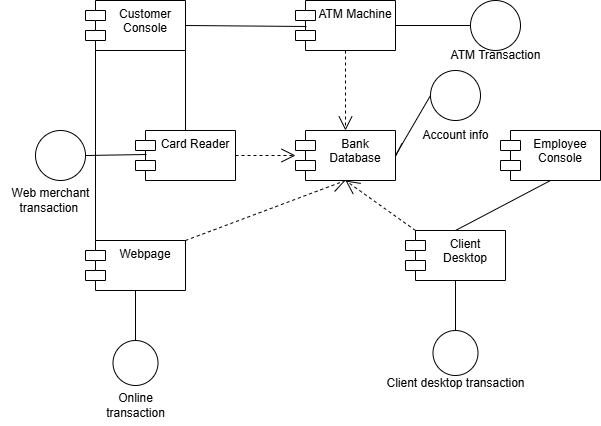

The diagram above was exported from draw.io. Its source (the exported page's mxGraphModel, read from the mxfile embedded in the PNG):
<mxGraphModel dx="880" dy="468" grid="1" gridSize="10" guides="1" tooltips="1" connect="1" arrows="1" fold="1" page="1" pageScale="1" pageWidth="850" pageHeight="1100" math="0" shadow="0">
  <root>
    <mxCell id="0" />
    <mxCell id="1" parent="0" />
    <mxCell id="TjNkOX4BezxmxeaBqx1e-3" value="Customer Console&lt;div&gt;&lt;br&gt;&lt;/div&gt;" style="shape=module;align=left;spacingLeft=20;align=center;verticalAlign=top;whiteSpace=wrap;html=1;" vertex="1" parent="1">
      <mxGeometry x="105" y="60" width="100" height="50" as="geometry" />
    </mxCell>
    <mxCell id="TjNkOX4BezxmxeaBqx1e-6" value="ATM Machine" style="shape=module;align=left;spacingLeft=20;align=center;verticalAlign=top;whiteSpace=wrap;html=1;" vertex="1" parent="1">
      <mxGeometry x="315" y="60" width="100" height="50" as="geometry" />
    </mxCell>
    <mxCell id="TjNkOX4BezxmxeaBqx1e-8" value="" style="endArrow=none;html=1;rounded=0;entryX=0.11;entryY=0.52;entryDx=0;entryDy=0;entryPerimeter=0;exitX=1;exitY=0.5;exitDx=0;exitDy=0;" edge="1" parent="1" source="TjNkOX4BezxmxeaBqx1e-3" target="TjNkOX4BezxmxeaBqx1e-6">
      <mxGeometry relative="1" as="geometry">
        <mxPoint x="385" y="250" as="sourcePoint" />
        <mxPoint x="545" y="250" as="targetPoint" />
      </mxGeometry>
    </mxCell>
    <mxCell id="TjNkOX4BezxmxeaBqx1e-11" value="" style="endArrow=open;endSize=12;dashed=1;html=1;rounded=0;exitX=0.5;exitY=1;exitDx=0;exitDy=0;entryX=0.5;entryY=0;entryDx=0;entryDy=0;" edge="1" parent="1" source="TjNkOX4BezxmxeaBqx1e-6" target="TjNkOX4BezxmxeaBqx1e-9">
      <mxGeometry width="160" relative="1" as="geometry">
        <mxPoint x="385" y="250" as="sourcePoint" />
        <mxPoint x="545" y="250" as="targetPoint" />
      </mxGeometry>
    </mxCell>
    <mxCell id="TjNkOX4BezxmxeaBqx1e-12" value="Card Reader" style="shape=module;align=left;spacingLeft=20;align=center;verticalAlign=top;whiteSpace=wrap;html=1;" vertex="1" parent="1">
      <mxGeometry x="155" y="190" width="100" height="50" as="geometry" />
    </mxCell>
    <mxCell id="TjNkOX4BezxmxeaBqx1e-14" value="" style="endArrow=open;endSize=12;dashed=1;html=1;rounded=0;exitX=1;exitY=0.5;exitDx=0;exitDy=0;" edge="1" parent="1" source="TjNkOX4BezxmxeaBqx1e-9">
      <mxGeometry width="160" relative="1" as="geometry">
        <mxPoint x="385" y="250" as="sourcePoint" />
        <mxPoint x="415" y="217" as="targetPoint" />
      </mxGeometry>
    </mxCell>
    <mxCell id="TjNkOX4BezxmxeaBqx1e-15" value="" style="ellipse;whiteSpace=wrap;html=1;verticalAlign=top;spacingLeft=20;" vertex="1" parent="1">
      <mxGeometry x="490" y="60" width="50" height="50" as="geometry" />
    </mxCell>
    <mxCell id="TjNkOX4BezxmxeaBqx1e-20" value="" style="ellipse;whiteSpace=wrap;html=1;verticalAlign=top;spacingLeft=20;" vertex="1" parent="1">
      <mxGeometry x="450" y="130" width="50" height="50" as="geometry" />
    </mxCell>
    <mxCell id="TjNkOX4BezxmxeaBqx1e-22" value="ATM Transaction" style="text;html=1;align=center;verticalAlign=middle;resizable=0;points=[];autosize=1;strokeColor=none;fillColor=none;" vertex="1" parent="1">
      <mxGeometry x="460" y="100" width="110" height="30" as="geometry" />
    </mxCell>
    <mxCell id="TjNkOX4BezxmxeaBqx1e-23" value="Account info" style="text;html=1;align=center;verticalAlign=middle;resizable=0;points=[];autosize=1;strokeColor=none;fillColor=none;" vertex="1" parent="1">
      <mxGeometry x="430" y="180" width="90" height="30" as="geometry" />
    </mxCell>
    <mxCell id="TjNkOX4BezxmxeaBqx1e-25" value="Webpage" style="shape=module;align=left;spacingLeft=20;align=center;verticalAlign=top;whiteSpace=wrap;html=1;" vertex="1" parent="1">
      <mxGeometry x="105" y="300" width="100" height="50" as="geometry" />
    </mxCell>
    <mxCell id="TjNkOX4BezxmxeaBqx1e-26" value="" style="endArrow=open;endSize=12;dashed=1;html=1;rounded=0;exitX=1;exitY=0;exitDx=0;exitDy=0;entryX=0.5;entryY=1;entryDx=0;entryDy=0;" edge="1" parent="1" source="TjNkOX4BezxmxeaBqx1e-25" target="TjNkOX4BezxmxeaBqx1e-9">
      <mxGeometry width="160" relative="1" as="geometry">
        <mxPoint x="385" y="250" as="sourcePoint" />
        <mxPoint x="545" y="250" as="targetPoint" />
      </mxGeometry>
    </mxCell>
    <mxCell id="TjNkOX4BezxmxeaBqx1e-27" value="Client Desktop" style="shape=module;align=left;spacingLeft=20;align=center;verticalAlign=top;whiteSpace=wrap;html=1;" vertex="1" parent="1">
      <mxGeometry x="425" y="290" width="100" height="50" as="geometry" />
    </mxCell>
    <mxCell id="TjNkOX4BezxmxeaBqx1e-28" value="" style="endArrow=open;endSize=12;dashed=1;html=1;rounded=0;exitX=0;exitY=0;exitDx=10;exitDy=0;entryX=0.5;entryY=1;entryDx=0;entryDy=0;exitPerimeter=0;" edge="1" parent="1" source="TjNkOX4BezxmxeaBqx1e-27" target="TjNkOX4BezxmxeaBqx1e-9">
      <mxGeometry width="160" relative="1" as="geometry">
        <mxPoint x="385" y="250" as="sourcePoint" />
        <mxPoint x="545" y="250" as="targetPoint" />
      </mxGeometry>
    </mxCell>
    <mxCell id="TjNkOX4BezxmxeaBqx1e-29" value="" style="endArrow=none;html=1;rounded=0;exitX=1;exitY=0.5;exitDx=0;exitDy=0;entryX=0;entryY=0.5;entryDx=0;entryDy=0;" edge="1" parent="1" source="TjNkOX4BezxmxeaBqx1e-6" target="TjNkOX4BezxmxeaBqx1e-15">
      <mxGeometry relative="1" as="geometry">
        <mxPoint x="385" y="250" as="sourcePoint" />
        <mxPoint x="545" y="250" as="targetPoint" />
      </mxGeometry>
    </mxCell>
    <mxCell id="TjNkOX4BezxmxeaBqx1e-30" value="" style="endArrow=none;html=1;rounded=0;exitX=1;exitY=0.5;exitDx=0;exitDy=0;entryX=0;entryY=0.5;entryDx=0;entryDy=0;" edge="1" parent="1" source="TjNkOX4BezxmxeaBqx1e-9" target="TjNkOX4BezxmxeaBqx1e-20">
      <mxGeometry relative="1" as="geometry">
        <mxPoint x="385" y="250" as="sourcePoint" />
        <mxPoint x="545" y="250" as="targetPoint" />
      </mxGeometry>
    </mxCell>
    <mxCell id="TjNkOX4BezxmxeaBqx1e-31" value="Employee Console" style="shape=module;align=left;spacingLeft=20;align=center;verticalAlign=top;whiteSpace=wrap;html=1;" vertex="1" parent="1">
      <mxGeometry x="520" y="190" width="100" height="50" as="geometry" />
    </mxCell>
    <mxCell id="TjNkOX4BezxmxeaBqx1e-32" value="" style="endArrow=none;html=1;rounded=0;exitX=0.5;exitY=0;exitDx=0;exitDy=0;entryX=0.5;entryY=1;entryDx=0;entryDy=0;" edge="1" parent="1" source="TjNkOX4BezxmxeaBqx1e-27" target="TjNkOX4BezxmxeaBqx1e-31">
      <mxGeometry relative="1" as="geometry">
        <mxPoint x="385" y="250" as="sourcePoint" />
        <mxPoint x="545" y="250" as="targetPoint" />
      </mxGeometry>
    </mxCell>
    <mxCell id="TjNkOX4BezxmxeaBqx1e-34" value="" style="endArrow=none;html=1;rounded=0;exitX=0;exitY=1;exitDx=10;exitDy=0;exitPerimeter=0;entryX=0;entryY=0;entryDx=10;entryDy=0;entryPerimeter=0;" edge="1" parent="1" source="TjNkOX4BezxmxeaBqx1e-3" target="TjNkOX4BezxmxeaBqx1e-25">
      <mxGeometry relative="1" as="geometry">
        <mxPoint x="385" y="250" as="sourcePoint" />
        <mxPoint x="545" y="250" as="targetPoint" />
        <Array as="points">
          <mxPoint x="115" y="210" />
        </Array>
      </mxGeometry>
    </mxCell>
    <mxCell id="TjNkOX4BezxmxeaBqx1e-35" value="" style="endArrow=none;html=1;rounded=0;exitX=1;exitY=1;exitDx=0;exitDy=0;entryX=0.5;entryY=0;entryDx=0;entryDy=0;" edge="1" parent="1" source="TjNkOX4BezxmxeaBqx1e-3" target="TjNkOX4BezxmxeaBqx1e-12">
      <mxGeometry relative="1" as="geometry">
        <mxPoint x="385" y="250" as="sourcePoint" />
        <mxPoint x="545" y="250" as="targetPoint" />
      </mxGeometry>
    </mxCell>
    <mxCell id="TjNkOX4BezxmxeaBqx1e-40" value="" style="ellipse;whiteSpace=wrap;html=1;verticalAlign=top;spacingLeft=20;" vertex="1" parent="1">
      <mxGeometry x="55" y="190" width="50" height="50" as="geometry" />
    </mxCell>
    <mxCell id="TjNkOX4BezxmxeaBqx1e-42" value="Web merchant&lt;div&gt;transaction&amp;nbsp;&lt;/div&gt;" style="text;html=1;align=center;verticalAlign=middle;resizable=0;points=[];autosize=1;strokeColor=none;fillColor=none;" vertex="1" parent="1">
      <mxGeometry x="20" y="240" width="100" height="40" as="geometry" />
    </mxCell>
    <mxCell id="TjNkOX4BezxmxeaBqx1e-43" value="" style="endArrow=none;html=1;rounded=0;exitX=1;exitY=0.5;exitDx=0;exitDy=0;entryX=0.11;entryY=0.48;entryDx=0;entryDy=0;entryPerimeter=0;" edge="1" parent="1" source="TjNkOX4BezxmxeaBqx1e-40" target="TjNkOX4BezxmxeaBqx1e-12">
      <mxGeometry relative="1" as="geometry">
        <mxPoint x="380" y="250" as="sourcePoint" />
        <mxPoint x="540" y="250" as="targetPoint" />
      </mxGeometry>
    </mxCell>
    <mxCell id="TjNkOX4BezxmxeaBqx1e-44" value="" style="ellipse;whiteSpace=wrap;html=1;verticalAlign=top;spacingLeft=20;" vertex="1" parent="1">
      <mxGeometry x="132.5" y="400" width="45" height="45" as="geometry" />
    </mxCell>
    <mxCell id="TjNkOX4BezxmxeaBqx1e-46" value="" style="endArrow=none;html=1;rounded=0;exitX=0.5;exitY=1;exitDx=0;exitDy=0;entryX=0.5;entryY=0;entryDx=0;entryDy=0;" edge="1" parent="1" source="TjNkOX4BezxmxeaBqx1e-25" target="TjNkOX4BezxmxeaBqx1e-44">
      <mxGeometry relative="1" as="geometry">
        <mxPoint x="380" y="450" as="sourcePoint" />
        <mxPoint x="540" y="450" as="targetPoint" />
      </mxGeometry>
    </mxCell>
    <mxCell id="TjNkOX4BezxmxeaBqx1e-47" value="Online&lt;div&gt;transaction&lt;/div&gt;" style="text;html=1;align=center;verticalAlign=middle;resizable=0;points=[];autosize=1;strokeColor=none;fillColor=none;" vertex="1" parent="1">
      <mxGeometry x="115" y="445" width="80" height="40" as="geometry" />
    </mxCell>
    <mxCell id="TjNkOX4BezxmxeaBqx1e-48" value="" style="endArrow=open;endSize=12;dashed=1;html=1;rounded=0;exitX=1;exitY=0.5;exitDx=0;exitDy=0;" edge="1" parent="1" source="TjNkOX4BezxmxeaBqx1e-12" target="TjNkOX4BezxmxeaBqx1e-9">
      <mxGeometry width="160" relative="1" as="geometry">
        <mxPoint x="255" y="215" as="sourcePoint" />
        <mxPoint x="415" y="217" as="targetPoint" />
      </mxGeometry>
    </mxCell>
    <mxCell id="TjNkOX4BezxmxeaBqx1e-9" value="Bank Database" style="shape=module;align=left;spacingLeft=20;align=center;verticalAlign=top;whiteSpace=wrap;html=1;" vertex="1" parent="1">
      <mxGeometry x="315" y="190" width="100" height="50" as="geometry" />
    </mxCell>
    <mxCell id="TjNkOX4BezxmxeaBqx1e-49" value="" style="ellipse;whiteSpace=wrap;html=1;verticalAlign=top;spacingLeft=20;" vertex="1" parent="1">
      <mxGeometry x="452.5" y="390" width="45" height="45" as="geometry" />
    </mxCell>
    <mxCell id="TjNkOX4BezxmxeaBqx1e-51" value="" style="endArrow=none;html=1;rounded=0;exitX=0.5;exitY=0;exitDx=0;exitDy=0;entryX=0.5;entryY=1;entryDx=0;entryDy=0;" edge="1" parent="1" source="TjNkOX4BezxmxeaBqx1e-49" target="TjNkOX4BezxmxeaBqx1e-27">
      <mxGeometry relative="1" as="geometry">
        <mxPoint x="310" y="260" as="sourcePoint" />
        <mxPoint x="470" y="260" as="targetPoint" />
      </mxGeometry>
    </mxCell>
    <mxCell id="TjNkOX4BezxmxeaBqx1e-52" value="Client desktop transaction" style="text;html=1;align=center;verticalAlign=middle;resizable=0;points=[];autosize=1;strokeColor=none;fillColor=none;" vertex="1" parent="1">
      <mxGeometry x="395" y="428" width="160" height="30" as="geometry" />
    </mxCell>
  </root>
</mxGraphModel>